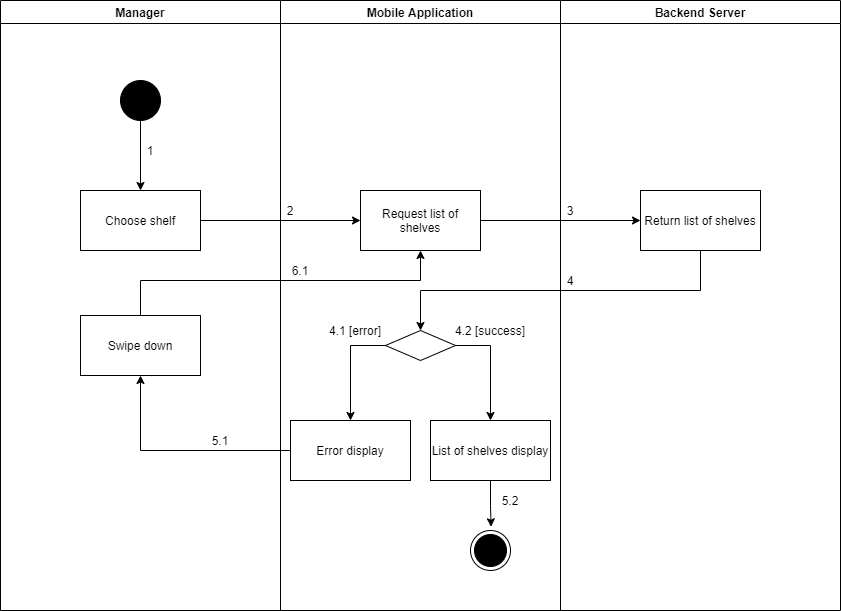

The diagram above was exported from draw.io. Its source (the exported page's mxGraphModel, read from the mxfile embedded in the PNG):
<mxGraphModel dx="868" dy="533" grid="1" gridSize="10" guides="1" tooltips="1" connect="1" arrows="1" fold="1" page="1" pageScale="1" pageWidth="1169" pageHeight="1654" math="0" shadow="0">
  <root>
    <mxCell id="o_jfMvY1o1YitvyHwWGo-0" />
    <mxCell id="o_jfMvY1o1YitvyHwWGo-1" parent="o_jfMvY1o1YitvyHwWGo-0" />
    <mxCell id="zEIWnxVKQTQYZo729aHy-0" value="Manager" style="swimlane;" parent="o_jfMvY1o1YitvyHwWGo-1" vertex="1">
      <mxGeometry x="80" y="150" width="280" height="610" as="geometry" />
    </mxCell>
    <mxCell id="zEIWnxVKQTQYZo729aHy-1" value="" style="verticalLabelPosition=bottom;verticalAlign=top;html=1;shape=mxgraph.flowchart.on-page_reference;fillColor=#000000;" parent="zEIWnxVKQTQYZo729aHy-0" vertex="1">
      <mxGeometry x="120" y="80" width="40" height="40" as="geometry" />
    </mxCell>
    <mxCell id="zEIWnxVKQTQYZo729aHy-2" value="1" style="text;html=1;strokeColor=none;fillColor=none;align=center;verticalAlign=middle;whiteSpace=wrap;rounded=0;" parent="zEIWnxVKQTQYZo729aHy-0" vertex="1">
      <mxGeometry x="140" y="140" width="20" height="20" as="geometry" />
    </mxCell>
    <mxCell id="zEIWnxVKQTQYZo729aHy-3" value="Swipe down" style="whiteSpace=wrap;html=1;fillColor=#FFFFFF;" parent="zEIWnxVKQTQYZo729aHy-0" vertex="1">
      <mxGeometry x="80" y="315" width="120" height="60" as="geometry" />
    </mxCell>
    <mxCell id="zEIWnxVKQTQYZo729aHy-4" value="Mobile Application" style="swimlane;" parent="o_jfMvY1o1YitvyHwWGo-1" vertex="1">
      <mxGeometry x="360" y="150" width="280" height="610" as="geometry" />
    </mxCell>
    <mxCell id="zEIWnxVKQTQYZo729aHy-5" value="" style="ellipse;html=1;shape=endState;fillColor=#000000;strokeColor=#000000;align=center;" parent="zEIWnxVKQTQYZo729aHy-4" vertex="1">
      <mxGeometry x="190" y="530" width="40" height="40" as="geometry" />
    </mxCell>
    <mxCell id="zEIWnxVKQTQYZo729aHy-6" value="Request list of shelves" style="whiteSpace=wrap;html=1;verticalAlign=middle;fillColor=#FFFFFF;align=center;" parent="zEIWnxVKQTQYZo729aHy-4" vertex="1">
      <mxGeometry x="80" y="190" width="120" height="60" as="geometry" />
    </mxCell>
    <mxCell id="zEIWnxVKQTQYZo729aHy-7" value="" style="rhombus;whiteSpace=wrap;html=1;fillColor=#FFFFFF;" parent="zEIWnxVKQTQYZo729aHy-4" vertex="1">
      <mxGeometry x="105" y="330" width="70" height="30" as="geometry" />
    </mxCell>
    <mxCell id="zEIWnxVKQTQYZo729aHy-8" value="Error display" style="whiteSpace=wrap;html=1;fillColor=#FFFFFF;" parent="zEIWnxVKQTQYZo729aHy-4" vertex="1">
      <mxGeometry x="10" y="420" width="120" height="60" as="geometry" />
    </mxCell>
    <mxCell id="zEIWnxVKQTQYZo729aHy-9" value="" style="edgeStyle=orthogonalEdgeStyle;rounded=0;orthogonalLoop=1;jettySize=auto;html=1;" parent="zEIWnxVKQTQYZo729aHy-4" source="zEIWnxVKQTQYZo729aHy-7" target="zEIWnxVKQTQYZo729aHy-8" edge="1">
      <mxGeometry relative="1" as="geometry">
        <Array as="points">
          <mxPoint x="70" y="345" />
        </Array>
      </mxGeometry>
    </mxCell>
    <mxCell id="zEIWnxVKQTQYZo729aHy-10" style="edgeStyle=orthogonalEdgeStyle;rounded=0;orthogonalLoop=1;jettySize=auto;html=1;entryX=0.514;entryY=-0.093;entryDx=0;entryDy=0;entryPerimeter=0;" parent="zEIWnxVKQTQYZo729aHy-4" source="zEIWnxVKQTQYZo729aHy-11" target="zEIWnxVKQTQYZo729aHy-5" edge="1">
      <mxGeometry relative="1" as="geometry" />
    </mxCell>
    <mxCell id="zEIWnxVKQTQYZo729aHy-11" value="List of shelves display" style="whiteSpace=wrap;html=1;fillColor=#FFFFFF;" parent="zEIWnxVKQTQYZo729aHy-4" vertex="1">
      <mxGeometry x="150" y="420" width="120" height="60" as="geometry" />
    </mxCell>
    <mxCell id="zEIWnxVKQTQYZo729aHy-12" value="" style="edgeStyle=orthogonalEdgeStyle;rounded=0;orthogonalLoop=1;jettySize=auto;html=1;" parent="zEIWnxVKQTQYZo729aHy-4" source="zEIWnxVKQTQYZo729aHy-7" target="zEIWnxVKQTQYZo729aHy-11" edge="1">
      <mxGeometry relative="1" as="geometry">
        <Array as="points">
          <mxPoint x="210" y="345" />
        </Array>
      </mxGeometry>
    </mxCell>
    <mxCell id="zEIWnxVKQTQYZo729aHy-13" value="2" style="text;html=1;strokeColor=none;fillColor=none;align=center;verticalAlign=middle;whiteSpace=wrap;rounded=0;" parent="zEIWnxVKQTQYZo729aHy-4" vertex="1">
      <mxGeometry y="200" width="20" height="20" as="geometry" />
    </mxCell>
    <mxCell id="zEIWnxVKQTQYZo729aHy-14" value="6.1" style="text;html=1;strokeColor=none;fillColor=none;align=center;verticalAlign=middle;whiteSpace=wrap;rounded=0;" parent="zEIWnxVKQTQYZo729aHy-4" vertex="1">
      <mxGeometry x="10" y="260" width="20" height="20" as="geometry" />
    </mxCell>
    <mxCell id="zEIWnxVKQTQYZo729aHy-15" value="5.2" style="text;html=1;strokeColor=none;fillColor=none;align=center;verticalAlign=middle;whiteSpace=wrap;rounded=0;" parent="zEIWnxVKQTQYZo729aHy-4" vertex="1">
      <mxGeometry x="220" y="490" width="20" height="20" as="geometry" />
    </mxCell>
    <mxCell id="zEIWnxVKQTQYZo729aHy-26" value="4.1 [error]" style="text;html=1;strokeColor=none;fillColor=none;align=center;verticalAlign=middle;whiteSpace=wrap;rounded=0;" parent="zEIWnxVKQTQYZo729aHy-4" vertex="1">
      <mxGeometry x="45" y="320" width="60" height="20" as="geometry" />
    </mxCell>
    <mxCell id="zEIWnxVKQTQYZo729aHy-16" value="Backend Server" style="swimlane;" parent="o_jfMvY1o1YitvyHwWGo-1" vertex="1">
      <mxGeometry x="640" y="150" width="280" height="610" as="geometry" />
    </mxCell>
    <mxCell id="zEIWnxVKQTQYZo729aHy-17" value="Return list of shelves" style="whiteSpace=wrap;html=1;verticalAlign=middle;fillColor=#FFFFFF;align=center;" parent="zEIWnxVKQTQYZo729aHy-16" vertex="1">
      <mxGeometry x="80" y="190" width="120" height="60" as="geometry" />
    </mxCell>
    <mxCell id="zEIWnxVKQTQYZo729aHy-18" value="3" style="text;html=1;strokeColor=none;fillColor=none;align=center;verticalAlign=middle;whiteSpace=wrap;rounded=0;" parent="zEIWnxVKQTQYZo729aHy-16" vertex="1">
      <mxGeometry y="200" width="20" height="20" as="geometry" />
    </mxCell>
    <mxCell id="zEIWnxVKQTQYZo729aHy-19" value="4" style="text;html=1;strokeColor=none;fillColor=none;align=center;verticalAlign=middle;whiteSpace=wrap;rounded=0;" parent="zEIWnxVKQTQYZo729aHy-16" vertex="1">
      <mxGeometry y="270" width="20" height="20" as="geometry" />
    </mxCell>
    <mxCell id="zEIWnxVKQTQYZo729aHy-20" value="" style="edgeStyle=orthogonalEdgeStyle;rounded=0;orthogonalLoop=1;jettySize=auto;html=1;" parent="o_jfMvY1o1YitvyHwWGo-1" source="zEIWnxVKQTQYZo729aHy-21" target="zEIWnxVKQTQYZo729aHy-6" edge="1">
      <mxGeometry relative="1" as="geometry" />
    </mxCell>
    <mxCell id="zEIWnxVKQTQYZo729aHy-21" value="Choose shelf" style="whiteSpace=wrap;html=1;verticalAlign=middle;fillColor=#FFFFFF;align=center;" parent="o_jfMvY1o1YitvyHwWGo-1" vertex="1">
      <mxGeometry x="160" y="340" width="120" height="60" as="geometry" />
    </mxCell>
    <mxCell id="zEIWnxVKQTQYZo729aHy-22" value="" style="edgeStyle=orthogonalEdgeStyle;rounded=0;orthogonalLoop=1;jettySize=auto;html=1;" parent="o_jfMvY1o1YitvyHwWGo-1" source="zEIWnxVKQTQYZo729aHy-1" target="zEIWnxVKQTQYZo729aHy-21" edge="1">
      <mxGeometry relative="1" as="geometry" />
    </mxCell>
    <mxCell id="zEIWnxVKQTQYZo729aHy-23" value="" style="edgeStyle=orthogonalEdgeStyle;rounded=0;orthogonalLoop=1;jettySize=auto;html=1;" parent="o_jfMvY1o1YitvyHwWGo-1" source="zEIWnxVKQTQYZo729aHy-6" target="zEIWnxVKQTQYZo729aHy-17" edge="1">
      <mxGeometry relative="1" as="geometry" />
    </mxCell>
    <mxCell id="zEIWnxVKQTQYZo729aHy-24" value="" style="edgeStyle=orthogonalEdgeStyle;rounded=0;orthogonalLoop=1;jettySize=auto;html=1;" parent="o_jfMvY1o1YitvyHwWGo-1" source="zEIWnxVKQTQYZo729aHy-17" target="zEIWnxVKQTQYZo729aHy-7" edge="1">
      <mxGeometry relative="1" as="geometry">
        <Array as="points">
          <mxPoint x="780" y="440" />
          <mxPoint x="500" y="440" />
        </Array>
      </mxGeometry>
    </mxCell>
    <mxCell id="zEIWnxVKQTQYZo729aHy-25" value="" style="edgeStyle=orthogonalEdgeStyle;rounded=0;orthogonalLoop=1;jettySize=auto;html=1;" parent="o_jfMvY1o1YitvyHwWGo-1" source="zEIWnxVKQTQYZo729aHy-8" target="zEIWnxVKQTQYZo729aHy-3" edge="1">
      <mxGeometry relative="1" as="geometry" />
    </mxCell>
    <mxCell id="zEIWnxVKQTQYZo729aHy-27" value="4.2 [success]" style="text;html=1;strokeColor=none;fillColor=none;align=center;verticalAlign=middle;whiteSpace=wrap;rounded=0;" parent="o_jfMvY1o1YitvyHwWGo-1" vertex="1">
      <mxGeometry x="530" y="470" width="80" height="20" as="geometry" />
    </mxCell>
    <mxCell id="zEIWnxVKQTQYZo729aHy-28" value="5.1" style="text;html=1;strokeColor=none;fillColor=none;align=center;verticalAlign=middle;whiteSpace=wrap;rounded=0;" parent="o_jfMvY1o1YitvyHwWGo-1" vertex="1">
      <mxGeometry x="290" y="580" width="20" height="20" as="geometry" />
    </mxCell>
    <mxCell id="zEIWnxVKQTQYZo729aHy-29" style="edgeStyle=orthogonalEdgeStyle;rounded=0;orthogonalLoop=1;jettySize=auto;html=1;entryX=0.5;entryY=1;entryDx=0;entryDy=0;" parent="o_jfMvY1o1YitvyHwWGo-1" source="zEIWnxVKQTQYZo729aHy-3" target="zEIWnxVKQTQYZo729aHy-6" edge="1">
      <mxGeometry relative="1" as="geometry">
        <Array as="points">
          <mxPoint x="220" y="430" />
          <mxPoint x="500" y="430" />
        </Array>
      </mxGeometry>
    </mxCell>
  </root>
</mxGraphModel>